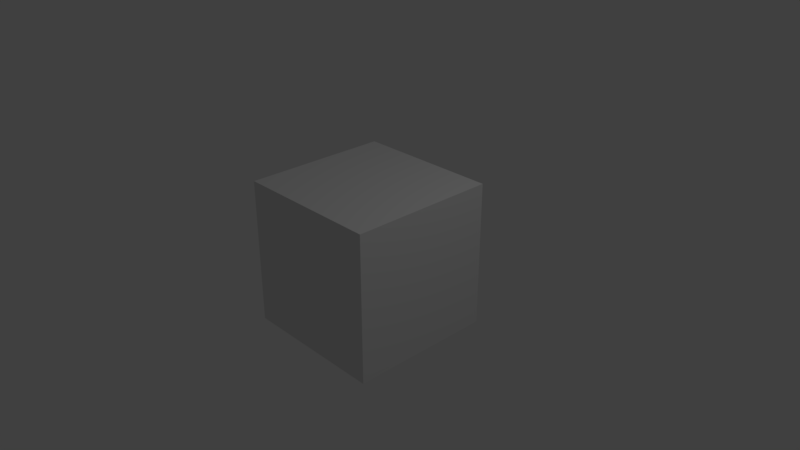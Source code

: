 # Source: tween.blend  (saved by Blender 2.80.39; exported with 4.5.12 LTS)
import bpy
from mathutils import Matrix  # noqa: F401  (used for matrix-valued properties, if any)

bpy.ops.wm.read_factory_settings(use_empty=True)
scene = bpy.context.scene
scene.name = 'Scene'

# ---- collections
col_collection_1 = bpy.data.collections.new('Collection 1'); scene.collection.children.link(col_collection_1)

# ---- materials (node trees are filled in below, after node groups)
mat_material = bpy.data.materials.new('Material')
mat_material.alpha_threshold = 0.0
mat_material.use_transparent_shadow = False
mat_material.roughness = 0.5
mat_material.line_color = (0.0, 0.0, 0.0, 1.0)

# ---- material node trees
mat_material.use_nodes = True; mat_material.node_tree.nodes.clear()
_N = mat_material.node_tree.nodes; _L = mat_material.node_tree.links
n0 = _N.new('ShaderNodeOutputMaterial'); n0.name = 'Material Output'; n0.location = (300, 300)
n1 = _N.new('ShaderNodeBsdfDiffuse'); n1.name = 'Diffuse BSDF'; n1.location = (10, 300)
_L.new(n1.outputs[0], n0.inputs[0])
n0.is_active_output = True

# ---- world
world_world = bpy.data.worlds.new('World'); scene.world = world_world
world_world.use_nodes = True; world_world.node_tree.nodes.clear()
_N = world_world.node_tree.nodes; _L = world_world.node_tree.links
n0 = _N.new('ShaderNodeOutputWorld'); n0.name = 'World Output'; n0.location = (300, 300)
n1 = _N.new('ShaderNodeBackground'); n1.name = 'Background'; n1.location = (10, 300)
n1.inputs[0].default_value = (0.05088, 0.05088, 0.05088, 1.0)
_L.new(n1.outputs[0], n0.inputs[0])
n0.is_active_output = True
world_world.color = (0.05088, 0.05088, 0.05088)
world_world.use_sun_shadow = False
world_world.sun_shadow_jitter_overblur = 0.0
world_world.cycles.sampling_method = 'MANUAL'

# ---- cameras
cam_camera = bpy.data.cameras.new('Camera')
cam_camera.clip_end = 200.0
cam_camera.lens = 35.0
cam_camera.sensor_width = 32.0
cam_camera.sensor_height = 18.0
cam_camera.ortho_scale = 7.314
cam_camera.dof.focus_distance = 0.0
cam_camera.dof.aperture_fstop = 128.0

# ---- lights
light_lamp = bpy.data.lights.new('Lamp', 'POINT')
light_lamp.transmission_factor = 0.0
light_lamp.cutoff_distance = 30.0
light_lamp.energy = 100.0
light_lamp.shadow_buffer_clip_start = 1.001
light_lamp.shadow_soft_size = 0.1
light_lamp.shadow_maximum_resolution = 0.006
light_lamp.use_absolute_resolution = True

# ---- meshes
me_cube = bpy.data.meshes.new('Cube')
me_cube.from_pydata([(1.0, 1.0, -1.0), (1.0, -1.0, -1.0), (-1.0, -1.0, -1.0), (-1.0, 1.0, -1.0), (1.0, 1.0, 1.0), (1.0, -1.0, 1.0), (-1.0, -1.0, 1.0), (-1.0, 1.0, 1.0)], [], [(0, 1, 2, 3), (4, 7, 6, 5), (0, 4, 5, 1), (1, 5, 6, 2), (2, 6, 7, 3), (4, 0, 3, 7)])
me_cube.materials.append(mat_material)
me_cube.use_remesh_preserve_volume = False
me_cube.use_remesh_preserve_attributes = False
me_cube.use_mirror_vertex_groups = False
me_cube.update()

# ---- objects
ob_cube = bpy.data.objects.new('Cube', me_cube)
ob_lamp = bpy.data.objects.new('Lamp', light_lamp)
ob_camera = bpy.data.objects.new('Camera', cam_camera)

# ---- transforms, parenting, visibility, modifiers, constraints
ob_cube.location = (0.0, 0.0, 0.0)
ob_cube.lock_rotations_4d = False
ob_cube.empty_display_type = 'ARROWS'
ob_cube.lineart.crease_threshold = 0.0
ob_lamp.location = (4.0, 1.0, 6.0)
ob_lamp.rotation_euler = (0.6503, 0.05522, 1.866)
ob_lamp.lock_rotations_4d = False
ob_lamp.empty_display_type = 'ARROWS'
ob_lamp.color = (0.0, 0.0, 0.0, 0.0)
ob_lamp.lineart.crease_threshold = 0.0
ob_camera.location = (7.481, -6.508, 5.344)
ob_camera.rotation_euler = (1.109, 0.0, 0.8149)
ob_camera.lock_rotations_4d = False
ob_camera.empty_display_type = 'ARROWS'
ob_camera.color = (0.0, 0.0, 0.0, 0.0)
ob_camera.display_type = 'WIRE'
ob_camera.lineart.crease_threshold = 0.0

# ---- collection membership
col_collection_1.objects.link(ob_cube)
col_collection_1.objects.link(ob_lamp)
col_collection_1.objects.link(ob_camera)

# ---- scene / render settings (as saved in the file)
scene.camera = ob_camera
scene.frame_start = 1; scene.frame_end = 250; scene.frame_set(1)
scene.render.engine = 'BLENDER_EEVEE_NEXT'
scene.render.resolution_percentage = 50
scene.render.fps = 60
scene.render.dither_intensity = 0.0
scene.render.motion_blur_shutter = 1.0
scene.cycles.use_denoising = False
scene.cycles.samples = 128
scene.cycles.sampling_pattern = 'TABULATED_SOBOL'
scene.cycles.light_sampling_threshold = 0.0
scene.cycles.use_adaptive_sampling = False
scene.cycles.use_light_tree = False
scene.cycles.blur_glossy = 0.0
scene.cycles.sample_clamp_indirect = 0.0
scene.view_settings.view_transform = 'Standard'
bpy.context.view_layer.update()
